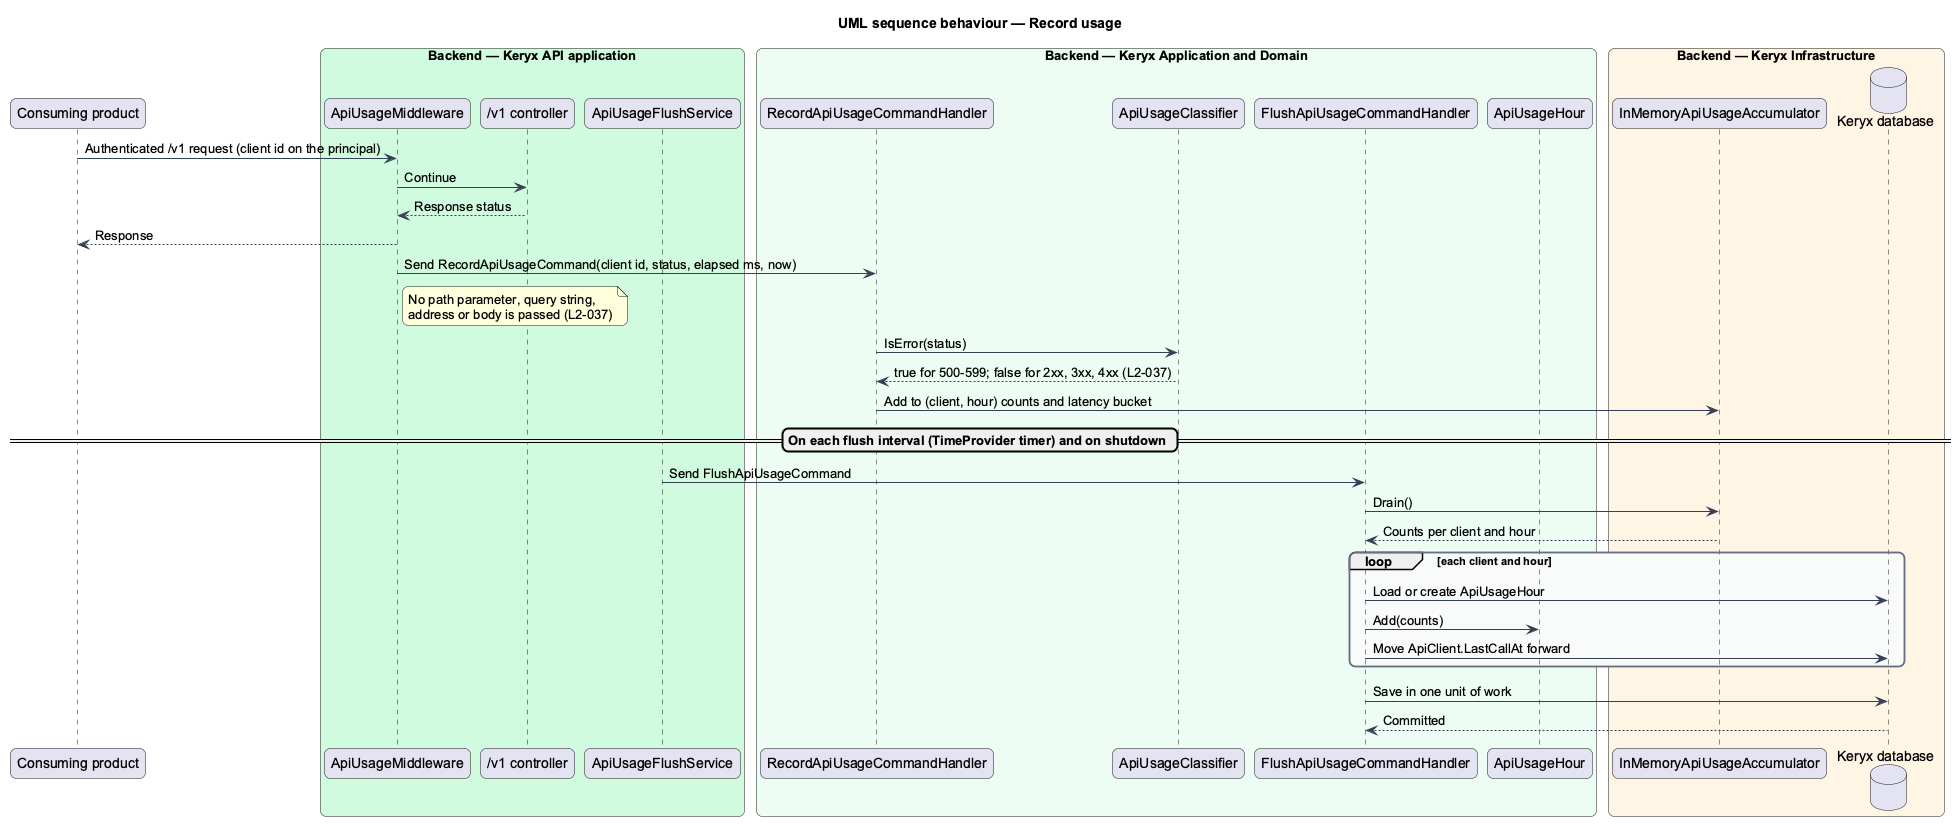

The diagram above was rendered by PlantUML. Its source (embedded in the PNG):
@startuml
title UML sequence behaviour — Record usage
skinparam backgroundColor #FFFFFF
skinparam shadowing false
skinparam roundcorner 12
skinparam defaultFontName Arial
skinparam ArrowColor #344054
skinparam rectangle {
  BorderColor #344054
  FontColor #101828
}
skinparam package {
  BorderColor #667085
  FontColor #101828
  BackgroundColor #F9FAFB
}
participant "Consuming product" as product
box "Backend — Keryx API application" #D1FADF
  participant "ApiUsageMiddleware" as mw
  participant "/v1 controller" as controller
  participant "ApiUsageFlushService" as flush
end box
box "Backend — Keryx Application and Domain" #ECFDF3
  participant "RecordApiUsageCommandHandler" as record
  participant "ApiUsageClassifier" as classifier
  participant "FlushApiUsageCommandHandler" as flushH
  participant "ApiUsageHour" as hour
end box
box "Backend — Keryx Infrastructure" #FFF4E5
  participant "InMemoryApiUsageAccumulator" as acc
  database "Keryx database" as db
end box
product -> mw : Authenticated /v1 request (client id on the principal)
mw -> controller : Continue
controller --> mw : Response status
mw --> product : Response
mw -> record : Send RecordApiUsageCommand(client id, status, elapsed ms, now)
note right of mw : No path parameter, query string,\naddress or body is passed (L2-037)
record -> classifier : IsError(status)
classifier --> record : true for 500-599; false for 2xx, 3xx, 4xx (L2-037)
record -> acc : Add to (client, hour) counts and latency bucket
== On each flush interval (TimeProvider timer) and on shutdown ==
flush -> flushH : Send FlushApiUsageCommand
flushH -> acc : Drain()
acc --> flushH : Counts per client and hour
loop each client and hour
  flushH -> db : Load or create ApiUsageHour
  flushH -> hour : Add(counts)
  flushH -> db : Move ApiClient.LastCallAt forward
end
flushH -> db : Save in one unit of work
db --> flushH : Committed
@enduml